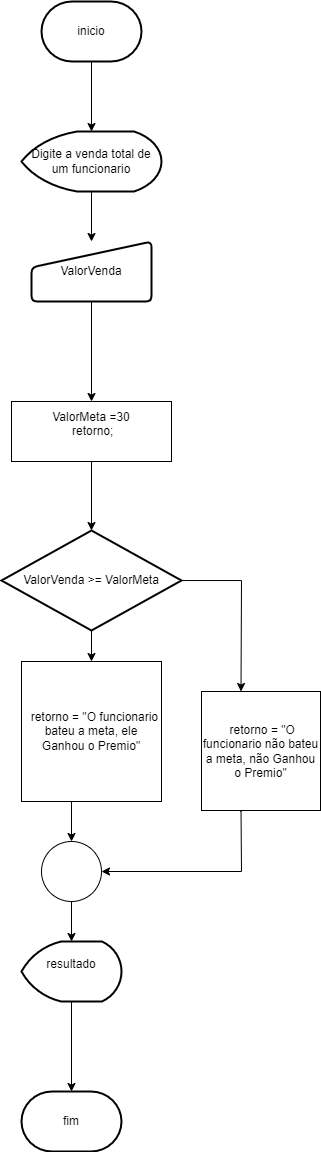

The diagram above was exported from draw.io. Its source (the exported page's mxGraphModel, read from the mxfile embedded in the PNG):
<mxGraphModel dx="324" dy="334" grid="1" gridSize="10" guides="1" tooltips="1" connect="1" arrows="1" fold="1" page="1" pageScale="1" pageWidth="827" pageHeight="1169" math="0" shadow="0">
  <root>
    <mxCell id="0" />
    <mxCell id="1" parent="0" />
    <mxCell id="9RM7PMXOeWfi8y1bQBPI-30" value="" style="edgeStyle=orthogonalEdgeStyle;rounded=0;orthogonalLoop=1;jettySize=auto;html=1;" edge="1" parent="1" source="9RM7PMXOeWfi8y1bQBPI-1" target="9RM7PMXOeWfi8y1bQBPI-2">
      <mxGeometry relative="1" as="geometry" />
    </mxCell>
    <mxCell id="9RM7PMXOeWfi8y1bQBPI-1" value="inicio" style="strokeWidth=2;html=1;shape=mxgraph.flowchart.terminator;whiteSpace=wrap;" vertex="1" parent="1">
      <mxGeometry x="160" y="40" width="100" height="60" as="geometry" />
    </mxCell>
    <mxCell id="9RM7PMXOeWfi8y1bQBPI-31" value="" style="edgeStyle=orthogonalEdgeStyle;rounded=0;orthogonalLoop=1;jettySize=auto;html=1;" edge="1" parent="1" source="9RM7PMXOeWfi8y1bQBPI-2" target="9RM7PMXOeWfi8y1bQBPI-3">
      <mxGeometry relative="1" as="geometry" />
    </mxCell>
    <mxCell id="9RM7PMXOeWfi8y1bQBPI-2" value="Digite a venda total de um funcionario" style="strokeWidth=2;html=1;shape=mxgraph.flowchart.display;whiteSpace=wrap;" vertex="1" parent="1">
      <mxGeometry x="140" y="170" width="140" height="60" as="geometry" />
    </mxCell>
    <mxCell id="9RM7PMXOeWfi8y1bQBPI-45" value="" style="edgeStyle=orthogonalEdgeStyle;rounded=0;orthogonalLoop=1;jettySize=auto;html=1;" edge="1" parent="1" source="9RM7PMXOeWfi8y1bQBPI-3" target="9RM7PMXOeWfi8y1bQBPI-16">
      <mxGeometry relative="1" as="geometry" />
    </mxCell>
    <mxCell id="9RM7PMXOeWfi8y1bQBPI-3" value="ValorVenda" style="html=1;strokeWidth=2;shape=manualInput;whiteSpace=wrap;rounded=1;size=26;arcSize=11;" vertex="1" parent="1">
      <mxGeometry x="150" y="280" width="120" height="60" as="geometry" />
    </mxCell>
    <mxCell id="9RM7PMXOeWfi8y1bQBPI-7" value="" style="edgeStyle=orthogonalEdgeStyle;rounded=0;orthogonalLoop=1;jettySize=auto;html=1;" edge="1" parent="1" source="9RM7PMXOeWfi8y1bQBPI-4" target="9RM7PMXOeWfi8y1bQBPI-9">
      <mxGeometry relative="1" as="geometry">
        <mxPoint x="200" y="729" as="targetPoint" />
      </mxGeometry>
    </mxCell>
    <mxCell id="9RM7PMXOeWfi8y1bQBPI-11" style="edgeStyle=orthogonalEdgeStyle;rounded=0;orthogonalLoop=1;jettySize=auto;html=1;entryX=0.5;entryY=0;entryDx=0;entryDy=0;" edge="1" parent="1" source="9RM7PMXOeWfi8y1bQBPI-4">
      <mxGeometry relative="1" as="geometry">
        <mxPoint x="359.5" y="730" as="targetPoint" />
      </mxGeometry>
    </mxCell>
    <mxCell id="9RM7PMXOeWfi8y1bQBPI-4" value="ValorVenda &amp;gt;= ValorMeta" style="strokeWidth=2;html=1;shape=mxgraph.flowchart.decision;whiteSpace=wrap;" vertex="1" parent="1">
      <mxGeometry x="120" y="569" width="180" height="100" as="geometry" />
    </mxCell>
    <mxCell id="9RM7PMXOeWfi8y1bQBPI-42" value="" style="edgeStyle=orthogonalEdgeStyle;rounded=0;orthogonalLoop=1;jettySize=auto;html=1;" edge="1" parent="1" source="9RM7PMXOeWfi8y1bQBPI-5" target="9RM7PMXOeWfi8y1bQBPI-41">
      <mxGeometry relative="1" as="geometry" />
    </mxCell>
    <mxCell id="9RM7PMXOeWfi8y1bQBPI-5" value="" style="verticalLabelPosition=bottom;verticalAlign=top;html=1;shape=mxgraph.flowchart.on-page_reference;" vertex="1" parent="1">
      <mxGeometry x="160" y="880" width="60" height="60" as="geometry" />
    </mxCell>
    <mxCell id="9RM7PMXOeWfi8y1bQBPI-8" value="" style="edgeStyle=orthogonalEdgeStyle;rounded=0;orthogonalLoop=1;jettySize=auto;html=1;" edge="1" parent="1" target="9RM7PMXOeWfi8y1bQBPI-5">
      <mxGeometry relative="1" as="geometry">
        <mxPoint x="200" y="789" as="sourcePoint" />
      </mxGeometry>
    </mxCell>
    <mxCell id="9RM7PMXOeWfi8y1bQBPI-9" value="&lt;div&gt;&amp;nbsp; retorno = &quot;O funcionario bateu a meta, ele Ganhou o Premio&quot;&lt;br&gt;&lt;/div&gt;" style="whiteSpace=wrap;html=1;aspect=fixed;" vertex="1" parent="1">
      <mxGeometry x="140" y="700" width="140" height="140" as="geometry" />
    </mxCell>
    <mxCell id="9RM7PMXOeWfi8y1bQBPI-15" value="" style="edgeStyle=orthogonalEdgeStyle;rounded=0;orthogonalLoop=1;jettySize=auto;html=1;entryX=1;entryY=0.5;entryDx=0;entryDy=0;entryPerimeter=0;exitX=0.5;exitY=1;exitDx=0;exitDy=0;" edge="1" parent="1" target="9RM7PMXOeWfi8y1bQBPI-5">
      <mxGeometry relative="1" as="geometry">
        <mxPoint x="359.5" y="849" as="sourcePoint" />
        <Array as="points">
          <mxPoint x="360" y="850" />
          <mxPoint x="360" y="910" />
        </Array>
      </mxGeometry>
    </mxCell>
    <mxCell id="9RM7PMXOeWfi8y1bQBPI-10" value="&amp;nbsp;retorno = &quot;O funcionario não bateu a meta, não Ganhou o Premio&quot;" style="whiteSpace=wrap;html=1;aspect=fixed;" vertex="1" parent="1">
      <mxGeometry x="320" y="730" width="119" height="119" as="geometry" />
    </mxCell>
    <mxCell id="9RM7PMXOeWfi8y1bQBPI-39" value="" style="edgeStyle=orthogonalEdgeStyle;rounded=0;orthogonalLoop=1;jettySize=auto;html=1;" edge="1" parent="1" source="9RM7PMXOeWfi8y1bQBPI-16" target="9RM7PMXOeWfi8y1bQBPI-4">
      <mxGeometry relative="1" as="geometry" />
    </mxCell>
    <mxCell id="9RM7PMXOeWfi8y1bQBPI-16" value="&lt;div&gt;ValorMeta =30&lt;/div&gt;&lt;div&gt;&lt;span style=&quot;background-color: initial;&quot;&gt;&amp;nbsp;retorno;&lt;/span&gt;&lt;/div&gt;&lt;div&gt;&lt;br&gt;&lt;/div&gt;" style="rounded=0;whiteSpace=wrap;html=1;" vertex="1" parent="1">
      <mxGeometry x="130" y="440" width="160" height="60" as="geometry" />
    </mxCell>
    <mxCell id="9RM7PMXOeWfi8y1bQBPI-20" value="fim" style="strokeWidth=2;html=1;shape=mxgraph.flowchart.terminator;whiteSpace=wrap;" vertex="1" parent="1">
      <mxGeometry x="140" y="1130" width="100" height="60" as="geometry" />
    </mxCell>
    <mxCell id="9RM7PMXOeWfi8y1bQBPI-43" value="" style="edgeStyle=orthogonalEdgeStyle;rounded=0;orthogonalLoop=1;jettySize=auto;html=1;" edge="1" parent="1" source="9RM7PMXOeWfi8y1bQBPI-41" target="9RM7PMXOeWfi8y1bQBPI-20">
      <mxGeometry relative="1" as="geometry" />
    </mxCell>
    <mxCell id="9RM7PMXOeWfi8y1bQBPI-41" value="&lt;div&gt;resultado&lt;/div&gt;&lt;div&gt;&lt;br&gt;&lt;/div&gt;" style="strokeWidth=2;html=1;shape=mxgraph.flowchart.display;whiteSpace=wrap;" vertex="1" parent="1">
      <mxGeometry x="140" y="980" width="100" height="60" as="geometry" />
    </mxCell>
  </root>
</mxGraphModel>